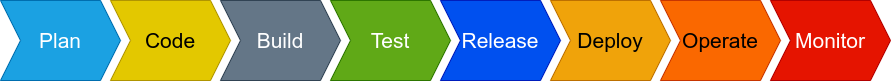

The diagram above was exported from draw.io. Its source (the exported page's mxGraphModel, read from the mxfile embedded in the PNG):
<mxGraphModel dx="1296" dy="821" grid="1" gridSize="10" guides="1" tooltips="1" connect="1" arrows="1" fold="1" page="1" pageScale="1.5" pageWidth="1169" pageHeight="826" background="none" math="0" shadow="0">
  <root>
    <mxCell id="0" />
    <mxCell id="1" parent="0" />
    <mxCell id="kBCl8-mG3739ORTp8ng4-1" value="Plan" style="shape=step;perimeter=stepPerimeter;whiteSpace=wrap;html=1;fixedSize=1;fillColor=#1ba1e2;fontColor=#ffffff;strokeColor=#006EAF;fontSize=21;" vertex="1" parent="1">
      <mxGeometry x="400" y="420" width="120" height="80" as="geometry" />
    </mxCell>
    <mxCell id="kBCl8-mG3739ORTp8ng4-2" value="Code" style="shape=step;perimeter=stepPerimeter;whiteSpace=wrap;html=1;fixedSize=1;fillColor=#e3c800;fontColor=#000000;strokeColor=#B09500;fontSize=21;" vertex="1" parent="1">
      <mxGeometry x="510" y="420" width="120" height="80" as="geometry" />
    </mxCell>
    <mxCell id="kBCl8-mG3739ORTp8ng4-3" value="Build" style="shape=step;perimeter=stepPerimeter;whiteSpace=wrap;html=1;fixedSize=1;fillColor=#647687;fontColor=#ffffff;strokeColor=#314354;fontSize=21;" vertex="1" parent="1">
      <mxGeometry x="620" y="420" width="120" height="80" as="geometry" />
    </mxCell>
    <mxCell id="kBCl8-mG3739ORTp8ng4-4" value="Test" style="shape=step;perimeter=stepPerimeter;whiteSpace=wrap;html=1;fixedSize=1;fillColor=#60a917;fontColor=#ffffff;strokeColor=#2D7600;fontSize=21;" vertex="1" parent="1">
      <mxGeometry x="730" y="420" width="120" height="80" as="geometry" />
    </mxCell>
    <mxCell id="kBCl8-mG3739ORTp8ng4-5" value="Release" style="shape=step;perimeter=stepPerimeter;whiteSpace=wrap;html=1;fixedSize=1;fillColor=#0050ef;fontColor=#ffffff;strokeColor=#001DBC;fontSize=21;" vertex="1" parent="1">
      <mxGeometry x="840" y="420" width="120" height="80" as="geometry" />
    </mxCell>
    <mxCell id="kBCl8-mG3739ORTp8ng4-6" value="Deploy" style="shape=step;perimeter=stepPerimeter;whiteSpace=wrap;html=1;fixedSize=1;fillColor=#f0a30a;fontColor=#000000;strokeColor=#BD7000;fontSize=21;" vertex="1" parent="1">
      <mxGeometry x="950" y="420" width="120" height="80" as="geometry" />
    </mxCell>
    <mxCell id="kBCl8-mG3739ORTp8ng4-7" value="Operate" style="shape=step;perimeter=stepPerimeter;whiteSpace=wrap;html=1;fixedSize=1;fillColor=#fa6800;fontColor=#000000;strokeColor=#C73500;fontSize=21;" vertex="1" parent="1">
      <mxGeometry x="1060" y="420" width="120" height="80" as="geometry" />
    </mxCell>
    <mxCell id="kBCl8-mG3739ORTp8ng4-8" value="Monitor" style="shape=step;perimeter=stepPerimeter;whiteSpace=wrap;html=1;fixedSize=1;fillColor=#e51400;fontColor=#ffffff;strokeColor=#B20000;fontSize=21;" vertex="1" parent="1">
      <mxGeometry x="1170" y="420" width="120" height="80" as="geometry" />
    </mxCell>
  </root>
</mxGraphModel>